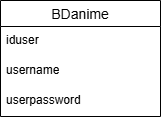

The diagram above was exported from draw.io. Its source (the exported page's mxGraphModel, read from the mxfile embedded in the PNG):
<mxGraphModel dx="946" dy="623" grid="1" gridSize="10" guides="1" tooltips="1" connect="1" arrows="1" fold="1" page="1" pageScale="1" pageWidth="827" pageHeight="1169" math="0" shadow="0">
  <root>
    <mxCell id="0" />
    <mxCell id="1" parent="0" />
    <mxCell id="0Yg9iFhIJtLPjaJGdqDM-15" value="BDanime" style="swimlane;fontStyle=0;childLayout=stackLayout;horizontal=1;startSize=26;horizontalStack=0;resizeParent=1;resizeParentMax=0;resizeLast=0;collapsible=1;marginBottom=0;align=center;fontSize=14;" parent="1" vertex="1">
      <mxGeometry x="310" y="180" width="160" height="116" as="geometry" />
    </mxCell>
    <mxCell id="0Yg9iFhIJtLPjaJGdqDM-16" value="iduser" style="text;strokeColor=none;fillColor=none;spacingLeft=4;spacingRight=4;overflow=hidden;rotatable=0;points=[[0,0.5],[1,0.5]];portConstraint=eastwest;fontSize=12;whiteSpace=wrap;html=1;" parent="0Yg9iFhIJtLPjaJGdqDM-15" vertex="1">
      <mxGeometry y="26" width="160" height="30" as="geometry" />
    </mxCell>
    <mxCell id="0Yg9iFhIJtLPjaJGdqDM-17" value="username" style="text;strokeColor=none;fillColor=none;spacingLeft=4;spacingRight=4;overflow=hidden;rotatable=0;points=[[0,0.5],[1,0.5]];portConstraint=eastwest;fontSize=12;whiteSpace=wrap;html=1;" parent="0Yg9iFhIJtLPjaJGdqDM-15" vertex="1">
      <mxGeometry y="56" width="160" height="30" as="geometry" />
    </mxCell>
    <mxCell id="0Yg9iFhIJtLPjaJGdqDM-18" value="userpassword" style="text;strokeColor=none;fillColor=none;spacingLeft=4;spacingRight=4;overflow=hidden;rotatable=0;points=[[0,0.5],[1,0.5]];portConstraint=eastwest;fontSize=12;whiteSpace=wrap;html=1;" parent="0Yg9iFhIJtLPjaJGdqDM-15" vertex="1">
      <mxGeometry y="86" width="160" height="30" as="geometry" />
    </mxCell>
  </root>
</mxGraphModel>